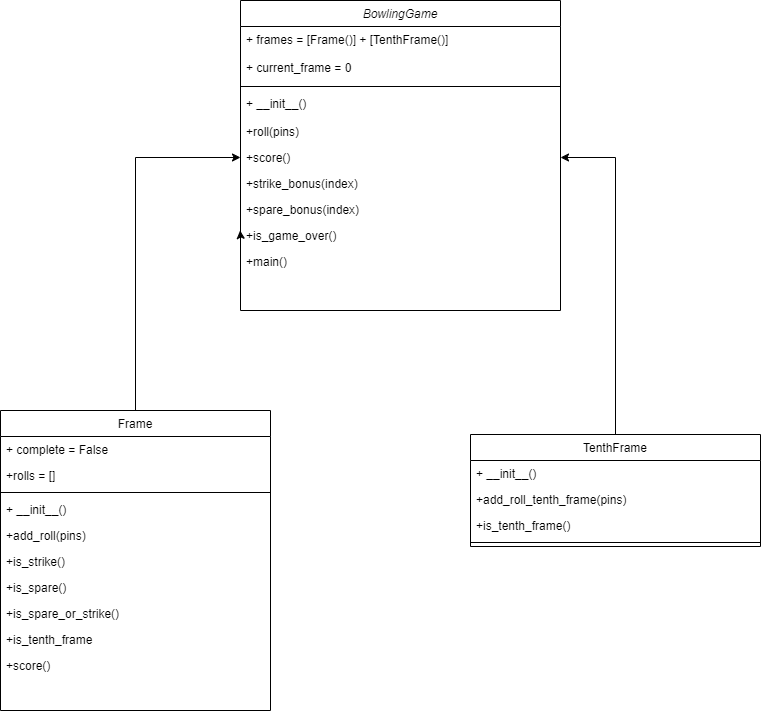

The diagram above was exported from draw.io. Its source (the exported page's mxGraphModel, read from the mxfile embedded in the PNG):
<mxGraphModel dx="1179" dy="497" grid="1" gridSize="10" guides="1" tooltips="1" connect="1" arrows="1" fold="1" page="1" pageScale="1" pageWidth="827" pageHeight="1169" math="0" shadow="0">
  <root>
    <mxCell id="WIyWlLk6GJQsqaUBKTNV-0" />
    <mxCell id="WIyWlLk6GJQsqaUBKTNV-1" parent="WIyWlLk6GJQsqaUBKTNV-0" />
    <mxCell id="zkfFHV4jXpPFQw0GAbJ--0" value="BowlingGame" style="swimlane;fontStyle=2;align=center;verticalAlign=top;childLayout=stackLayout;horizontal=1;startSize=26;horizontalStack=0;resizeParent=1;resizeLast=0;collapsible=1;marginBottom=0;rounded=0;shadow=0;strokeWidth=1;" parent="WIyWlLk6GJQsqaUBKTNV-1" vertex="1">
      <mxGeometry x="280" y="80" width="320" height="310" as="geometry">
        <mxRectangle x="230" y="140" width="160" height="26" as="alternateBounds" />
      </mxGeometry>
    </mxCell>
    <mxCell id="UPnSgE2w_Oh0JT43kpqE-19" value="+ frames = [Frame()] + [TenthFrame()]" style="text;align=left;verticalAlign=top;spacingLeft=4;spacingRight=4;overflow=hidden;rotatable=0;points=[[0,0.5],[1,0.5]];portConstraint=eastwest;rounded=0;shadow=0;html=0;" vertex="1" parent="zkfFHV4jXpPFQw0GAbJ--0">
      <mxGeometry y="26" width="320" height="28" as="geometry" />
    </mxCell>
    <mxCell id="UPnSgE2w_Oh0JT43kpqE-20" value="+ current_frame = 0" style="text;align=left;verticalAlign=top;spacingLeft=4;spacingRight=4;overflow=hidden;rotatable=0;points=[[0,0.5],[1,0.5]];portConstraint=eastwest;rounded=0;shadow=0;html=0;" vertex="1" parent="zkfFHV4jXpPFQw0GAbJ--0">
      <mxGeometry y="54" width="320" height="28" as="geometry" />
    </mxCell>
    <mxCell id="UPnSgE2w_Oh0JT43kpqE-18" value="" style="line;html=1;strokeWidth=1;align=left;verticalAlign=middle;spacingTop=-1;spacingLeft=3;spacingRight=3;rotatable=0;labelPosition=right;points=[];portConstraint=eastwest;" vertex="1" parent="zkfFHV4jXpPFQw0GAbJ--0">
      <mxGeometry y="82" width="320" height="8" as="geometry" />
    </mxCell>
    <mxCell id="zkfFHV4jXpPFQw0GAbJ--3" value="+ __init__()" style="text;align=left;verticalAlign=top;spacingLeft=4;spacingRight=4;overflow=hidden;rotatable=0;points=[[0,0.5],[1,0.5]];portConstraint=eastwest;rounded=0;shadow=0;html=0;" parent="zkfFHV4jXpPFQw0GAbJ--0" vertex="1">
      <mxGeometry y="90" width="320" height="28" as="geometry" />
    </mxCell>
    <mxCell id="UPnSgE2w_Oh0JT43kpqE-8" value="+roll(pins)    " style="text;align=left;verticalAlign=top;spacingLeft=4;spacingRight=4;overflow=hidden;rotatable=0;points=[[0,0.5],[1,0.5]];portConstraint=eastwest;rounded=0;shadow=0;html=0;" vertex="1" parent="zkfFHV4jXpPFQw0GAbJ--0">
      <mxGeometry y="118" width="320" height="26" as="geometry" />
    </mxCell>
    <mxCell id="UPnSgE2w_Oh0JT43kpqE-9" value="+score()" style="text;align=left;verticalAlign=top;spacingLeft=4;spacingRight=4;overflow=hidden;rotatable=0;points=[[0,0.5],[1,0.5]];portConstraint=eastwest;rounded=0;shadow=0;html=0;" vertex="1" parent="zkfFHV4jXpPFQw0GAbJ--0">
      <mxGeometry y="144" width="320" height="26" as="geometry" />
    </mxCell>
    <mxCell id="UPnSgE2w_Oh0JT43kpqE-10" value="+strike_bonus(index)" style="text;align=left;verticalAlign=top;spacingLeft=4;spacingRight=4;overflow=hidden;rotatable=0;points=[[0,0.5],[1,0.5]];portConstraint=eastwest;rounded=0;shadow=0;html=0;" vertex="1" parent="zkfFHV4jXpPFQw0GAbJ--0">
      <mxGeometry y="170" width="320" height="26" as="geometry" />
    </mxCell>
    <mxCell id="UPnSgE2w_Oh0JT43kpqE-11" value="+spare_bonus(index)" style="text;align=left;verticalAlign=top;spacingLeft=4;spacingRight=4;overflow=hidden;rotatable=0;points=[[0,0.5],[1,0.5]];portConstraint=eastwest;rounded=0;shadow=0;html=0;" vertex="1" parent="zkfFHV4jXpPFQw0GAbJ--0">
      <mxGeometry y="196" width="320" height="26" as="geometry" />
    </mxCell>
    <mxCell id="UPnSgE2w_Oh0JT43kpqE-22" style="edgeStyle=orthogonalEdgeStyle;rounded=0;orthogonalLoop=1;jettySize=auto;html=1;exitX=0;exitY=0.5;exitDx=0;exitDy=0;" edge="1" parent="zkfFHV4jXpPFQw0GAbJ--0" source="UPnSgE2w_Oh0JT43kpqE-12">
      <mxGeometry relative="1" as="geometry">
        <mxPoint x="-0.3684210526314473" y="230" as="targetPoint" />
      </mxGeometry>
    </mxCell>
    <mxCell id="UPnSgE2w_Oh0JT43kpqE-12" value="+is_game_over()" style="text;align=left;verticalAlign=top;spacingLeft=4;spacingRight=4;overflow=hidden;rotatable=0;points=[[0,0.5],[1,0.5]];portConstraint=eastwest;rounded=0;shadow=0;html=0;" vertex="1" parent="zkfFHV4jXpPFQw0GAbJ--0">
      <mxGeometry y="222" width="320" height="26" as="geometry" />
    </mxCell>
    <mxCell id="UPnSgE2w_Oh0JT43kpqE-13" value="+main()" style="text;align=left;verticalAlign=top;spacingLeft=4;spacingRight=4;overflow=hidden;rotatable=0;points=[[0,0.5],[1,0.5]];portConstraint=eastwest;rounded=0;shadow=0;html=0;" vertex="1" parent="zkfFHV4jXpPFQw0GAbJ--0">
      <mxGeometry y="248" width="320" height="20" as="geometry" />
    </mxCell>
    <mxCell id="UPnSgE2w_Oh0JT43kpqE-25" style="edgeStyle=orthogonalEdgeStyle;rounded=0;orthogonalLoop=1;jettySize=auto;html=1;exitX=0.5;exitY=0;exitDx=0;exitDy=0;entryX=1;entryY=0.5;entryDx=0;entryDy=0;" edge="1" parent="WIyWlLk6GJQsqaUBKTNV-1" source="zkfFHV4jXpPFQw0GAbJ--17" target="UPnSgE2w_Oh0JT43kpqE-9">
      <mxGeometry relative="1" as="geometry" />
    </mxCell>
    <mxCell id="zkfFHV4jXpPFQw0GAbJ--17" value="TenthFrame" style="swimlane;fontStyle=0;align=center;verticalAlign=top;childLayout=stackLayout;horizontal=1;startSize=26;horizontalStack=0;resizeParent=1;resizeLast=0;collapsible=1;marginBottom=0;rounded=0;shadow=0;strokeWidth=1;" parent="WIyWlLk6GJQsqaUBKTNV-1" vertex="1">
      <mxGeometry x="510" y="514" width="290" height="112" as="geometry">
        <mxRectangle x="550" y="140" width="160" height="26" as="alternateBounds" />
      </mxGeometry>
    </mxCell>
    <mxCell id="zkfFHV4jXpPFQw0GAbJ--24" value="+ __init__()" style="text;align=left;verticalAlign=top;spacingLeft=4;spacingRight=4;overflow=hidden;rotatable=0;points=[[0,0.5],[1,0.5]];portConstraint=eastwest;" parent="zkfFHV4jXpPFQw0GAbJ--17" vertex="1">
      <mxGeometry y="26" width="290" height="26" as="geometry" />
    </mxCell>
    <mxCell id="zkfFHV4jXpPFQw0GAbJ--18" value="+add_roll_tenth_frame(pins)    " style="text;align=left;verticalAlign=top;spacingLeft=4;spacingRight=4;overflow=hidden;rotatable=0;points=[[0,0.5],[1,0.5]];portConstraint=eastwest;" parent="zkfFHV4jXpPFQw0GAbJ--17" vertex="1">
      <mxGeometry y="52" width="290" height="26" as="geometry" />
    </mxCell>
    <mxCell id="zkfFHV4jXpPFQw0GAbJ--19" value="+is_tenth_frame()" style="text;align=left;verticalAlign=top;spacingLeft=4;spacingRight=4;overflow=hidden;rotatable=0;points=[[0,0.5],[1,0.5]];portConstraint=eastwest;rounded=0;shadow=0;html=0;" parent="zkfFHV4jXpPFQw0GAbJ--17" vertex="1">
      <mxGeometry y="78" width="290" height="26" as="geometry" />
    </mxCell>
    <mxCell id="zkfFHV4jXpPFQw0GAbJ--23" value="" style="line;html=1;strokeWidth=1;align=left;verticalAlign=middle;spacingTop=-1;spacingLeft=3;spacingRight=3;rotatable=0;labelPosition=right;points=[];portConstraint=eastwest;" parent="zkfFHV4jXpPFQw0GAbJ--17" vertex="1">
      <mxGeometry y="104" width="290" height="8" as="geometry" />
    </mxCell>
    <mxCell id="UPnSgE2w_Oh0JT43kpqE-23" style="edgeStyle=orthogonalEdgeStyle;rounded=0;orthogonalLoop=1;jettySize=auto;html=1;exitX=0.5;exitY=0;exitDx=0;exitDy=0;entryX=0;entryY=0.5;entryDx=0;entryDy=0;" edge="1" parent="WIyWlLk6GJQsqaUBKTNV-1" source="SwoOv4dMMxtjUcXBx_u5-0" target="UPnSgE2w_Oh0JT43kpqE-9">
      <mxGeometry relative="1" as="geometry" />
    </mxCell>
    <mxCell id="SwoOv4dMMxtjUcXBx_u5-0" value="Frame" style="swimlane;fontStyle=0;align=center;verticalAlign=top;childLayout=stackLayout;horizontal=1;startSize=26;horizontalStack=0;resizeParent=1;resizeLast=0;collapsible=1;marginBottom=0;rounded=0;shadow=0;strokeWidth=1;" parent="WIyWlLk6GJQsqaUBKTNV-1" vertex="1">
      <mxGeometry x="40" y="490" width="270" height="300" as="geometry">
        <mxRectangle x="130" y="380" width="160" height="26" as="alternateBounds" />
      </mxGeometry>
    </mxCell>
    <mxCell id="UPnSgE2w_Oh0JT43kpqE-16" value="+ complete = False" style="text;align=left;verticalAlign=top;spacingLeft=4;spacingRight=4;overflow=hidden;rotatable=0;points=[[0,0.5],[1,0.5]];portConstraint=eastwest;" vertex="1" parent="SwoOv4dMMxtjUcXBx_u5-0">
      <mxGeometry y="26" width="270" height="26" as="geometry" />
    </mxCell>
    <mxCell id="UPnSgE2w_Oh0JT43kpqE-17" value="+rolls = []" style="text;align=left;verticalAlign=top;spacingLeft=4;spacingRight=4;overflow=hidden;rotatable=0;points=[[0,0.5],[1,0.5]];portConstraint=eastwest;" vertex="1" parent="SwoOv4dMMxtjUcXBx_u5-0">
      <mxGeometry y="52" width="270" height="26" as="geometry" />
    </mxCell>
    <mxCell id="UPnSgE2w_Oh0JT43kpqE-7" value="" style="line;html=1;strokeWidth=1;align=left;verticalAlign=middle;spacingTop=-1;spacingLeft=3;spacingRight=3;rotatable=0;labelPosition=right;points=[];portConstraint=eastwest;" vertex="1" parent="SwoOv4dMMxtjUcXBx_u5-0">
      <mxGeometry y="78" width="270" height="8" as="geometry" />
    </mxCell>
    <mxCell id="SwoOv4dMMxtjUcXBx_u5-1" value="+ __init__()" style="text;align=left;verticalAlign=top;spacingLeft=4;spacingRight=4;overflow=hidden;rotatable=0;points=[[0,0.5],[1,0.5]];portConstraint=eastwest;" parent="SwoOv4dMMxtjUcXBx_u5-0" vertex="1">
      <mxGeometry y="86" width="270" height="26" as="geometry" />
    </mxCell>
    <mxCell id="SwoOv4dMMxtjUcXBx_u5-2" value="+add_roll(pins)    " style="text;align=left;verticalAlign=top;spacingLeft=4;spacingRight=4;overflow=hidden;rotatable=0;points=[[0,0.5],[1,0.5]];portConstraint=eastwest;rounded=0;shadow=0;html=0;" parent="SwoOv4dMMxtjUcXBx_u5-0" vertex="1">
      <mxGeometry y="112" width="270" height="26" as="geometry" />
    </mxCell>
    <mxCell id="UPnSgE2w_Oh0JT43kpqE-0" value="+is_strike()" style="text;align=left;verticalAlign=top;spacingLeft=4;spacingRight=4;overflow=hidden;rotatable=0;points=[[0,0.5],[1,0.5]];portConstraint=eastwest;rounded=0;shadow=0;html=0;" vertex="1" parent="SwoOv4dMMxtjUcXBx_u5-0">
      <mxGeometry y="138" width="270" height="26" as="geometry" />
    </mxCell>
    <mxCell id="UPnSgE2w_Oh0JT43kpqE-1" value="+is_spare()" style="text;align=left;verticalAlign=top;spacingLeft=4;spacingRight=4;overflow=hidden;rotatable=0;points=[[0,0.5],[1,0.5]];portConstraint=eastwest;rounded=0;shadow=0;html=0;" vertex="1" parent="SwoOv4dMMxtjUcXBx_u5-0">
      <mxGeometry y="164" width="270" height="26" as="geometry" />
    </mxCell>
    <mxCell id="UPnSgE2w_Oh0JT43kpqE-2" value="+is_spare_or_strike()" style="text;align=left;verticalAlign=top;spacingLeft=4;spacingRight=4;overflow=hidden;rotatable=0;points=[[0,0.5],[1,0.5]];portConstraint=eastwest;rounded=0;shadow=0;html=0;" vertex="1" parent="SwoOv4dMMxtjUcXBx_u5-0">
      <mxGeometry y="190" width="270" height="26" as="geometry" />
    </mxCell>
    <mxCell id="UPnSgE2w_Oh0JT43kpqE-3" value="+is_tenth_frame" style="text;align=left;verticalAlign=top;spacingLeft=4;spacingRight=4;overflow=hidden;rotatable=0;points=[[0,0.5],[1,0.5]];portConstraint=eastwest;rounded=0;shadow=0;html=0;" vertex="1" parent="SwoOv4dMMxtjUcXBx_u5-0">
      <mxGeometry y="216" width="270" height="26" as="geometry" />
    </mxCell>
    <mxCell id="UPnSgE2w_Oh0JT43kpqE-4" value="+score()" style="text;align=left;verticalAlign=top;spacingLeft=4;spacingRight=4;overflow=hidden;rotatable=0;points=[[0,0.5],[1,0.5]];portConstraint=eastwest;rounded=0;shadow=0;html=0;" vertex="1" parent="SwoOv4dMMxtjUcXBx_u5-0">
      <mxGeometry y="242" width="270" height="26" as="geometry" />
    </mxCell>
  </root>
</mxGraphModel>